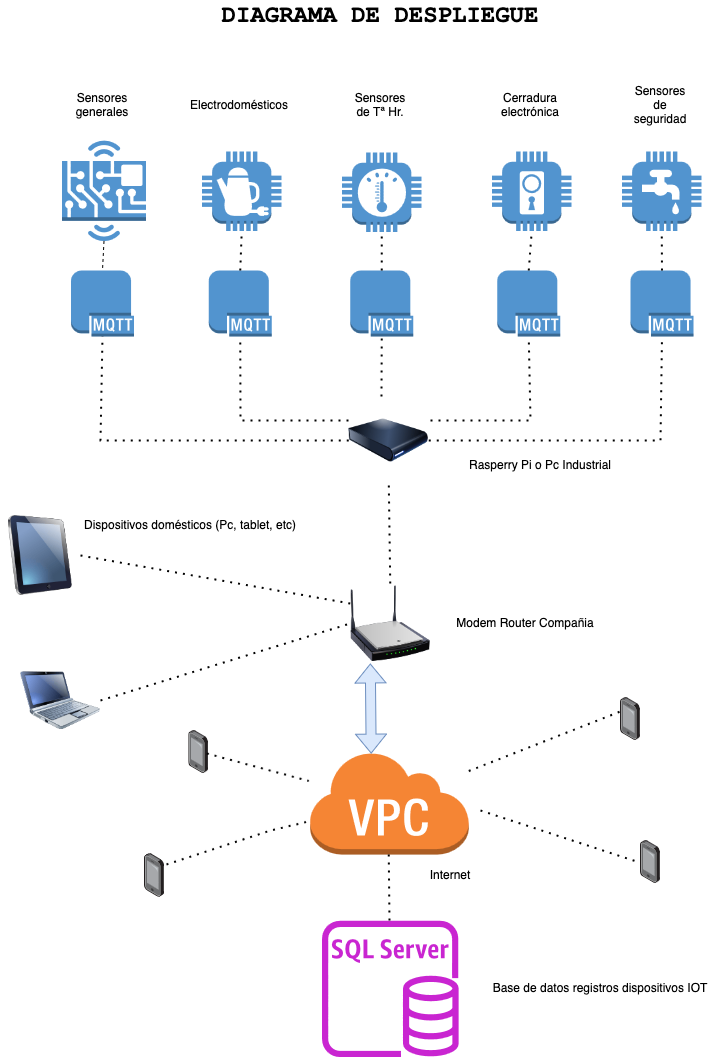

The diagram above was exported from draw.io. Its source (the exported page's mxGraphModel, read from the mxfile embedded in the PNG):
<mxGraphModel dx="1588" dy="1069" grid="1" gridSize="10" guides="1" tooltips="1" connect="1" arrows="1" fold="1" page="1" pageScale="1" pageWidth="827" pageHeight="1169" math="0" shadow="0">
  <root>
    <mxCell id="0" />
    <mxCell id="1" parent="0" />
    <mxCell id="PoRLsTJUUCk_35FrtJQg-1" value="" style="image;points=[];aspect=fixed;html=1;align=center;shadow=0;dashed=0;image=img/lib/allied_telesis/computer_and_terminals/Smartphone.svg;" parent="1" vertex="1">
      <mxGeometry x="660" y="726.8000000000001" width="19.8" height="43.199999999999996" as="geometry" />
    </mxCell>
    <mxCell id="PoRLsTJUUCk_35FrtJQg-3" value="" style="outlineConnect=0;dashed=0;verticalLabelPosition=bottom;verticalAlign=top;align=center;html=1;shape=mxgraph.aws3.mqtt_protocol;fillColor=#5294CF;gradientColor=none;" parent="1" vertex="1">
      <mxGeometry x="110.5" y="300" width="63" height="66" as="geometry" />
    </mxCell>
    <mxCell id="PoRLsTJUUCk_35FrtJQg-5" value="" style="image;html=1;image=img/lib/clip_art/computers/Harddrive_128x128.png" parent="1" vertex="1">
      <mxGeometry x="388.25" y="430" width="80" height="80" as="geometry" />
    </mxCell>
    <mxCell id="PoRLsTJUUCk_35FrtJQg-6" value="" style="image;html=1;image=img/lib/clip_art/computers/iPad_128x128.png" parent="1" vertex="1">
      <mxGeometry x="40" y="545" width="80" height="80" as="geometry" />
    </mxCell>
    <mxCell id="PoRLsTJUUCk_35FrtJQg-7" value="" style="image;html=1;image=img/lib/clip_art/computers/Netbook_128x128.png" parent="1" vertex="1">
      <mxGeometry x="60" y="690" width="80" height="80" as="geometry" />
    </mxCell>
    <mxCell id="PoRLsTJUUCk_35FrtJQg-8" value="" style="image;html=1;image=img/lib/clip_art/networking/Wireless_Router_N_128x128.png" parent="1" vertex="1">
      <mxGeometry x="389.75" y="613" width="80" height="80" as="geometry" />
    </mxCell>
    <mxCell id="PoRLsTJUUCk_35FrtJQg-9" value="" style="outlineConnect=0;dashed=0;verticalLabelPosition=bottom;verticalAlign=top;align=center;html=1;shape=mxgraph.aws3.hardware_board;fillColor=#5294CF;gradientColor=none;" parent="1" vertex="1">
      <mxGeometry x="101.5" y="170" width="84" height="100.5" as="geometry" />
    </mxCell>
    <mxCell id="PoRLsTJUUCk_35FrtJQg-11" value="" style="outlineConnect=0;dashed=0;verticalLabelPosition=bottom;verticalAlign=top;align=center;html=1;shape=mxgraph.aws3.coffee_pot;fillColor=#5294CF;gradientColor=none;" parent="1" vertex="1">
      <mxGeometry x="241.5" y="181" width="79.5" height="79.5" as="geometry" />
    </mxCell>
    <mxCell id="PoRLsTJUUCk_35FrtJQg-12" value="" style="outlineConnect=0;dashed=0;verticalLabelPosition=bottom;verticalAlign=top;align=center;html=1;shape=mxgraph.aws3.thermostat;fillColor=#5294CF;gradientColor=none;" parent="1" vertex="1">
      <mxGeometry x="381.5" y="182" width="79.5" height="79.5" as="geometry" />
    </mxCell>
    <mxCell id="PoRLsTJUUCk_35FrtJQg-13" value="" style="outlineConnect=0;dashed=0;verticalLabelPosition=bottom;verticalAlign=top;align=center;html=1;shape=mxgraph.aws3.door_lock;fillColor=#5294CF;gradientColor=none;" parent="1" vertex="1">
      <mxGeometry x="531.5" y="181" width="79.5" height="79.5" as="geometry" />
    </mxCell>
    <mxCell id="PoRLsTJUUCk_35FrtJQg-14" value="" style="outlineConnect=0;dashed=0;verticalLabelPosition=bottom;verticalAlign=top;align=center;html=1;shape=mxgraph.aws3.utility;fillColor=#5294CF;gradientColor=none;" parent="1" vertex="1">
      <mxGeometry x="661.5" y="181" width="79.5" height="79.5" as="geometry" />
    </mxCell>
    <mxCell id="PoRLsTJUUCk_35FrtJQg-15" value="" style="endArrow=none;dashed=1;html=1;rounded=0;exitX=0.5;exitY=1;exitDx=0;exitDy=0;exitPerimeter=0;entryX=0.5;entryY=0;entryDx=0;entryDy=0;entryPerimeter=0;" parent="1" source="PoRLsTJUUCk_35FrtJQg-9" target="PoRLsTJUUCk_35FrtJQg-3" edge="1">
      <mxGeometry width="50" height="50" relative="1" as="geometry">
        <mxPoint x="380" y="590" as="sourcePoint" />
        <mxPoint x="430" y="540" as="targetPoint" />
      </mxGeometry>
    </mxCell>
    <mxCell id="PoRLsTJUUCk_35FrtJQg-20" value="" style="outlineConnect=0;dashed=0;verticalLabelPosition=bottom;verticalAlign=top;align=center;html=1;shape=mxgraph.aws3.mqtt_protocol;fillColor=#5294CF;gradientColor=none;" parent="1" vertex="1">
      <mxGeometry x="248.25" y="300" width="63" height="66" as="geometry" />
    </mxCell>
    <mxCell id="PoRLsTJUUCk_35FrtJQg-21" value="" style="outlineConnect=0;dashed=0;verticalLabelPosition=bottom;verticalAlign=top;align=center;html=1;shape=mxgraph.aws3.mqtt_protocol;fillColor=#5294CF;gradientColor=none;" parent="1" vertex="1">
      <mxGeometry x="389.75" y="300" width="63" height="66" as="geometry" />
    </mxCell>
    <mxCell id="PoRLsTJUUCk_35FrtJQg-23" value="" style="outlineConnect=0;dashed=0;verticalLabelPosition=bottom;verticalAlign=top;align=center;html=1;shape=mxgraph.aws3.mqtt_protocol;fillColor=#5294CF;gradientColor=none;" parent="1" vertex="1">
      <mxGeometry x="536.75" y="300" width="63" height="66" as="geometry" />
    </mxCell>
    <mxCell id="PoRLsTJUUCk_35FrtJQg-24" value="" style="outlineConnect=0;dashed=0;verticalLabelPosition=bottom;verticalAlign=top;align=center;html=1;shape=mxgraph.aws3.mqtt_protocol;fillColor=#5294CF;gradientColor=none;" parent="1" vertex="1">
      <mxGeometry x="670" y="300" width="63" height="66" as="geometry" />
    </mxCell>
    <mxCell id="PoRLsTJUUCk_35FrtJQg-26" value="" style="endArrow=none;dashed=1;html=1;dashPattern=1 3;strokeWidth=2;rounded=0;entryX=0.5;entryY=1;entryDx=0;entryDy=0;entryPerimeter=0;exitX=0.5;exitY=0;exitDx=0;exitDy=0;exitPerimeter=0;" parent="1" source="PoRLsTJUUCk_35FrtJQg-20" target="PoRLsTJUUCk_35FrtJQg-11" edge="1">
      <mxGeometry width="50" height="50" relative="1" as="geometry">
        <mxPoint x="380" y="590" as="sourcePoint" />
        <mxPoint x="430" y="540" as="targetPoint" />
      </mxGeometry>
    </mxCell>
    <mxCell id="PoRLsTJUUCk_35FrtJQg-27" value="" style="endArrow=none;dashed=1;html=1;dashPattern=1 3;strokeWidth=2;rounded=0;entryX=0.5;entryY=1;entryDx=0;entryDy=0;entryPerimeter=0;exitX=0.5;exitY=0;exitDx=0;exitDy=0;exitPerimeter=0;" parent="1" source="PoRLsTJUUCk_35FrtJQg-21" target="PoRLsTJUUCk_35FrtJQg-12" edge="1">
      <mxGeometry width="50" height="50" relative="1" as="geometry">
        <mxPoint x="380" y="590" as="sourcePoint" />
        <mxPoint x="430" y="540" as="targetPoint" />
      </mxGeometry>
    </mxCell>
    <mxCell id="PoRLsTJUUCk_35FrtJQg-28" value="" style="endArrow=none;dashed=1;html=1;dashPattern=1 3;strokeWidth=2;rounded=0;entryX=0.5;entryY=1;entryDx=0;entryDy=0;entryPerimeter=0;exitX=0.5;exitY=0;exitDx=0;exitDy=0;exitPerimeter=0;" parent="1" source="PoRLsTJUUCk_35FrtJQg-23" target="PoRLsTJUUCk_35FrtJQg-13" edge="1">
      <mxGeometry width="50" height="50" relative="1" as="geometry">
        <mxPoint x="380" y="590" as="sourcePoint" />
        <mxPoint x="430" y="540" as="targetPoint" />
      </mxGeometry>
    </mxCell>
    <mxCell id="PoRLsTJUUCk_35FrtJQg-29" value="" style="endArrow=none;dashed=1;html=1;dashPattern=1 3;strokeWidth=2;rounded=0;entryX=0.5;entryY=1;entryDx=0;entryDy=0;entryPerimeter=0;exitX=0.5;exitY=0;exitDx=0;exitDy=0;exitPerimeter=0;" parent="1" source="PoRLsTJUUCk_35FrtJQg-24" target="PoRLsTJUUCk_35FrtJQg-14" edge="1">
      <mxGeometry width="50" height="50" relative="1" as="geometry">
        <mxPoint x="380" y="590" as="sourcePoint" />
        <mxPoint x="430" y="540" as="targetPoint" />
      </mxGeometry>
    </mxCell>
    <mxCell id="PoRLsTJUUCk_35FrtJQg-30" value="" style="endArrow=none;dashed=1;html=1;dashPattern=1 3;strokeWidth=2;rounded=0;entryX=0.5;entryY=1;entryDx=0;entryDy=0;entryPerimeter=0;exitX=0;exitY=0.5;exitDx=0;exitDy=0;" parent="1" source="PoRLsTJUUCk_35FrtJQg-5" target="PoRLsTJUUCk_35FrtJQg-3" edge="1">
      <mxGeometry width="50" height="50" relative="1" as="geometry">
        <mxPoint x="142" y="460" as="sourcePoint" />
        <mxPoint x="430" y="540" as="targetPoint" />
        <Array as="points">
          <mxPoint x="140" y="470" />
        </Array>
      </mxGeometry>
    </mxCell>
    <mxCell id="PoRLsTJUUCk_35FrtJQg-31" value="" style="endArrow=none;dashed=1;html=1;dashPattern=1 3;strokeWidth=2;rounded=0;entryX=0.5;entryY=1;entryDx=0;entryDy=0;entryPerimeter=0;" parent="1" target="PoRLsTJUUCk_35FrtJQg-20" edge="1">
      <mxGeometry width="50" height="50" relative="1" as="geometry">
        <mxPoint x="388" y="450" as="sourcePoint" />
        <mxPoint x="430" y="540" as="targetPoint" />
        <Array as="points">
          <mxPoint x="280" y="450" />
        </Array>
      </mxGeometry>
    </mxCell>
    <mxCell id="PoRLsTJUUCk_35FrtJQg-32" value="" style="endArrow=none;dashed=1;html=1;dashPattern=1 3;strokeWidth=2;rounded=0;entryX=0.5;entryY=1;entryDx=0;entryDy=0;entryPerimeter=0;exitX=0.409;exitY=-0.05;exitDx=0;exitDy=0;exitPerimeter=0;" parent="1" source="PoRLsTJUUCk_35FrtJQg-5" target="PoRLsTJUUCk_35FrtJQg-21" edge="1">
      <mxGeometry width="50" height="50" relative="1" as="geometry">
        <mxPoint x="380" y="590" as="sourcePoint" />
        <mxPoint x="430" y="540" as="targetPoint" />
      </mxGeometry>
    </mxCell>
    <mxCell id="PoRLsTJUUCk_35FrtJQg-33" value="" style="endArrow=none;dashed=1;html=1;dashPattern=1 3;strokeWidth=2;rounded=0;entryX=0.5;entryY=1;entryDx=0;entryDy=0;entryPerimeter=0;" parent="1" target="PoRLsTJUUCk_35FrtJQg-23" edge="1">
      <mxGeometry width="50" height="50" relative="1" as="geometry">
        <mxPoint x="470" y="450" as="sourcePoint" />
        <mxPoint x="430" y="540" as="targetPoint" />
        <Array as="points">
          <mxPoint x="570" y="450" />
        </Array>
      </mxGeometry>
    </mxCell>
    <mxCell id="PoRLsTJUUCk_35FrtJQg-34" value="" style="endArrow=none;dashed=1;html=1;dashPattern=1 3;strokeWidth=2;rounded=0;entryX=0.5;entryY=1;entryDx=0;entryDy=0;entryPerimeter=0;exitX=1;exitY=0.5;exitDx=0;exitDy=0;" parent="1" source="PoRLsTJUUCk_35FrtJQg-5" target="PoRLsTJUUCk_35FrtJQg-24" edge="1">
      <mxGeometry width="50" height="50" relative="1" as="geometry">
        <mxPoint x="380" y="590" as="sourcePoint" />
        <mxPoint x="430" y="540" as="targetPoint" />
        <Array as="points">
          <mxPoint x="700" y="470" />
        </Array>
      </mxGeometry>
    </mxCell>
    <mxCell id="PoRLsTJUUCk_35FrtJQg-35" value="&lt;div&gt;Sensores generales&lt;/div&gt;" style="text;html=1;align=center;verticalAlign=middle;whiteSpace=wrap;rounded=0;" parent="1" vertex="1">
      <mxGeometry x="112.38" y="120" width="60" height="30" as="geometry" />
    </mxCell>
    <mxCell id="PoRLsTJUUCk_35FrtJQg-36" value="Sensores de Tª Hr." style="text;html=1;align=center;verticalAlign=middle;whiteSpace=wrap;rounded=0;" parent="1" vertex="1">
      <mxGeometry x="390.13" y="120" width="60" height="30" as="geometry" />
    </mxCell>
    <mxCell id="PoRLsTJUUCk_35FrtJQg-37" value="Cerradura electrónica" style="text;html=1;align=center;verticalAlign=middle;whiteSpace=wrap;rounded=0;" parent="1" vertex="1">
      <mxGeometry x="540.13" y="120" width="60" height="30" as="geometry" />
    </mxCell>
    <mxCell id="PoRLsTJUUCk_35FrtJQg-38" value="Sensores de seguridad" style="text;html=1;align=center;verticalAlign=middle;whiteSpace=wrap;rounded=0;" parent="1" vertex="1">
      <mxGeometry x="670.13" y="120" width="60" height="30" as="geometry" />
    </mxCell>
    <mxCell id="PoRLsTJUUCk_35FrtJQg-39" value="&lt;div&gt;Electrodomésticos&lt;/div&gt;" style="text;html=1;align=center;verticalAlign=middle;whiteSpace=wrap;rounded=0;" parent="1" vertex="1">
      <mxGeometry x="248.63" y="120" width="60" height="30" as="geometry" />
    </mxCell>
    <mxCell id="PoRLsTJUUCk_35FrtJQg-40" value="&lt;div&gt;Rasperry Pi o Pc Industrial&lt;/div&gt;" style="text;html=1;align=center;verticalAlign=middle;whiteSpace=wrap;rounded=0;" parent="1" vertex="1">
      <mxGeometry x="490" y="480" width="180" height="30" as="geometry" />
    </mxCell>
    <mxCell id="PoRLsTJUUCk_35FrtJQg-41" value="" style="endArrow=none;dashed=1;html=1;dashPattern=1 3;strokeWidth=2;rounded=0;entryX=0.5;entryY=1;entryDx=0;entryDy=0;exitX=0.5;exitY=0;exitDx=0;exitDy=0;" parent="1" source="PoRLsTJUUCk_35FrtJQg-8" target="PoRLsTJUUCk_35FrtJQg-5" edge="1">
      <mxGeometry width="50" height="50" relative="1" as="geometry">
        <mxPoint x="390" y="710" as="sourcePoint" />
        <mxPoint x="440" y="660" as="targetPoint" />
      </mxGeometry>
    </mxCell>
    <mxCell id="PoRLsTJUUCk_35FrtJQg-42" value="Dispositivos domésticos (Pc, tablet, etc)" style="text;html=1;align=center;verticalAlign=middle;whiteSpace=wrap;rounded=0;" parent="1" vertex="1">
      <mxGeometry x="120" y="540" width="219.5" height="30" as="geometry" />
    </mxCell>
    <mxCell id="PoRLsTJUUCk_35FrtJQg-43" value="" style="endArrow=none;dashed=1;html=1;dashPattern=1 3;strokeWidth=2;rounded=0;exitX=1;exitY=0.5;exitDx=0;exitDy=0;entryX=0;entryY=0.5;entryDx=0;entryDy=0;" parent="1" source="PoRLsTJUUCk_35FrtJQg-7" target="PoRLsTJUUCk_35FrtJQg-8" edge="1">
      <mxGeometry width="50" height="50" relative="1" as="geometry">
        <mxPoint x="390" y="710" as="sourcePoint" />
        <mxPoint x="440" y="660" as="targetPoint" />
      </mxGeometry>
    </mxCell>
    <mxCell id="PoRLsTJUUCk_35FrtJQg-44" value="" style="endArrow=none;dashed=1;html=1;dashPattern=1 3;strokeWidth=2;rounded=0;exitX=1;exitY=0.5;exitDx=0;exitDy=0;entryX=0;entryY=0.25;entryDx=0;entryDy=0;" parent="1" source="PoRLsTJUUCk_35FrtJQg-6" target="PoRLsTJUUCk_35FrtJQg-8" edge="1">
      <mxGeometry width="50" height="50" relative="1" as="geometry">
        <mxPoint x="390" y="710" as="sourcePoint" />
        <mxPoint x="440" y="660" as="targetPoint" />
      </mxGeometry>
    </mxCell>
    <mxCell id="PoRLsTJUUCk_35FrtJQg-46" value="Modem Router Compañia" style="text;html=1;align=center;verticalAlign=middle;whiteSpace=wrap;rounded=0;" parent="1" vertex="1">
      <mxGeometry x="480" y="638" width="170" height="30" as="geometry" />
    </mxCell>
    <mxCell id="PoRLsTJUUCk_35FrtJQg-47" value="" style="outlineConnect=0;dashed=0;verticalLabelPosition=bottom;verticalAlign=top;align=center;html=1;shape=mxgraph.aws3.virtual_private_cloud;fillColor=#F58534;gradientColor=none;" parent="1" vertex="1">
      <mxGeometry x="348.25" y="780" width="160" height="104" as="geometry" />
    </mxCell>
    <mxCell id="PoRLsTJUUCk_35FrtJQg-48" value="" style="sketch=0;outlineConnect=0;fontColor=#232F3E;gradientColor=none;fillColor=#C925D1;strokeColor=none;dashed=0;verticalLabelPosition=bottom;verticalAlign=top;align=center;html=1;fontSize=12;fontStyle=0;aspect=fixed;pointerEvents=1;shape=mxgraph.aws4.rds_sql_server_instance;" parent="1" vertex="1">
      <mxGeometry x="361.45" y="950" width="136.6" height="136.6" as="geometry" />
    </mxCell>
    <mxCell id="PoRLsTJUUCk_35FrtJQg-49" value="" style="endArrow=none;dashed=1;html=1;dashPattern=1 3;strokeWidth=2;rounded=0;entryX=0.02;entryY=0.324;entryDx=0;entryDy=0;entryPerimeter=0;" parent="1" source="PoRLsTJUUCk_35FrtJQg-47" target="PoRLsTJUUCk_35FrtJQg-1" edge="1">
      <mxGeometry width="50" height="50" relative="1" as="geometry">
        <mxPoint x="508" y="814" as="sourcePoint" />
        <mxPoint x="260" y="660" as="targetPoint" />
        <Array as="points" />
      </mxGeometry>
    </mxCell>
    <mxCell id="PoRLsTJUUCk_35FrtJQg-50" value="" style="endArrow=none;dashed=1;html=1;dashPattern=1 3;strokeWidth=2;rounded=0;exitX=0.5;exitY=1;exitDx=0;exitDy=0;exitPerimeter=0;" parent="1" source="PoRLsTJUUCk_35FrtJQg-47" target="PoRLsTJUUCk_35FrtJQg-48" edge="1">
      <mxGeometry width="50" height="50" relative="1" as="geometry">
        <mxPoint x="210" y="710" as="sourcePoint" />
        <mxPoint x="260" y="660" as="targetPoint" />
      </mxGeometry>
    </mxCell>
    <mxCell id="PoRLsTJUUCk_35FrtJQg-51" value="Internet" style="text;html=1;align=center;verticalAlign=middle;whiteSpace=wrap;rounded=0;" parent="1" vertex="1">
      <mxGeometry x="459.5" y="890" width="60" height="30" as="geometry" />
    </mxCell>
    <mxCell id="PoRLsTJUUCk_35FrtJQg-52" value="Base de datos registros dispositivos IOT" style="text;html=1;align=center;verticalAlign=middle;whiteSpace=wrap;rounded=0;" parent="1" vertex="1">
      <mxGeometry x="530" y="1003.3" width="220" height="30" as="geometry" />
    </mxCell>
    <mxCell id="PoRLsTJUUCk_35FrtJQg-53" value="" style="image;points=[];aspect=fixed;html=1;align=center;shadow=0;dashed=0;image=img/lib/allied_telesis/computer_and_terminals/Smartphone.svg;" parent="1" vertex="1">
      <mxGeometry x="228.45000000000002" y="760.0000000000001" width="19.8" height="43.199999999999996" as="geometry" />
    </mxCell>
    <mxCell id="PoRLsTJUUCk_35FrtJQg-55" value="" style="image;points=[];aspect=fixed;html=1;align=center;shadow=0;dashed=0;image=img/lib/allied_telesis/computer_and_terminals/Smartphone.svg;" parent="1" vertex="1">
      <mxGeometry x="184.00000000000006" y="883.4000000000002" width="19.8" height="43.199999999999996" as="geometry" />
    </mxCell>
    <mxCell id="PoRLsTJUUCk_35FrtJQg-56" value="" style="image;points=[];aspect=fixed;html=1;align=center;shadow=0;dashed=0;image=img/lib/allied_telesis/computer_and_terminals/Smartphone.svg;" parent="1" vertex="1">
      <mxGeometry x="680" y="870.0000000000001" width="19.8" height="43.199999999999996" as="geometry" />
    </mxCell>
    <mxCell id="PoRLsTJUUCk_35FrtJQg-57" value="" style="endArrow=none;dashed=1;html=1;dashPattern=1 3;strokeWidth=2;rounded=0;entryX=-0.199;entryY=0.486;entryDx=0;entryDy=0;entryPerimeter=0;" parent="1" target="PoRLsTJUUCk_35FrtJQg-56" edge="1">
      <mxGeometry width="50" height="50" relative="1" as="geometry">
        <mxPoint x="520" y="840" as="sourcePoint" />
        <mxPoint x="260" y="660" as="targetPoint" />
      </mxGeometry>
    </mxCell>
    <mxCell id="PoRLsTJUUCk_35FrtJQg-58" value="" style="endArrow=none;dashed=1;html=1;dashPattern=1 3;strokeWidth=2;rounded=0;exitX=0.904;exitY=0.532;exitDx=0;exitDy=0;exitPerimeter=0;" parent="1" source="PoRLsTJUUCk_35FrtJQg-53" target="PoRLsTJUUCk_35FrtJQg-47" edge="1">
      <mxGeometry width="50" height="50" relative="1" as="geometry">
        <mxPoint x="210" y="710" as="sourcePoint" />
        <mxPoint x="260" y="660" as="targetPoint" />
        <Array as="points" />
      </mxGeometry>
    </mxCell>
    <mxCell id="PoRLsTJUUCk_35FrtJQg-59" value="" style="endArrow=none;dashed=1;html=1;dashPattern=1 3;strokeWidth=2;rounded=0;exitX=1.111;exitY=0.245;exitDx=0;exitDy=0;exitPerimeter=0;" parent="1" source="PoRLsTJUUCk_35FrtJQg-55" target="PoRLsTJUUCk_35FrtJQg-47" edge="1">
      <mxGeometry width="50" height="50" relative="1" as="geometry">
        <mxPoint x="280" y="870" as="sourcePoint" />
        <mxPoint x="260" y="660" as="targetPoint" />
        <Array as="points">
          <mxPoint x="310" y="860" />
        </Array>
      </mxGeometry>
    </mxCell>
    <mxCell id="PoRLsTJUUCk_35FrtJQg-60" value="" style="shape=flexArrow;endArrow=classic;startArrow=classic;html=1;rounded=0;exitX=0.39;exitY=0.03;exitDx=0;exitDy=0;exitPerimeter=0;entryX=0.25;entryY=1;entryDx=0;entryDy=0;fillColor=#dae8fc;strokeColor=#6c8ebf;" parent="1" source="PoRLsTJUUCk_35FrtJQg-47" target="PoRLsTJUUCk_35FrtJQg-8" edge="1">
      <mxGeometry width="100" height="100" relative="1" as="geometry">
        <mxPoint x="190" y="770" as="sourcePoint" />
        <mxPoint x="290" y="670" as="targetPoint" />
      </mxGeometry>
    </mxCell>
    <mxCell id="PoRLsTJUUCk_35FrtJQg-61" value="&lt;b&gt;&lt;font face=&quot;Courier New&quot; style=&quot;font-size: 24px;&quot;&gt;DIAGRAMA DE DESPLIEGUE&lt;/font&gt;&lt;/b&gt;" style="text;html=1;align=center;verticalAlign=middle;whiteSpace=wrap;rounded=0;" parent="1" vertex="1">
      <mxGeometry x="120" y="30" width="600" height="30" as="geometry" />
    </mxCell>
  </root>
</mxGraphModel>